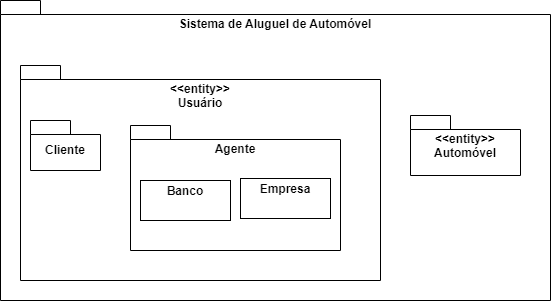

The diagram above was exported from draw.io. Its source (the exported page's mxGraphModel, read from the mxfile embedded in the PNG):
<mxGraphModel dx="926" dy="484" grid="1" gridSize="10" guides="1" tooltips="1" connect="1" arrows="1" fold="1" page="1" pageScale="1" pageWidth="2000" pageHeight="2000" math="0" shadow="0">
  <root>
    <mxCell id="0" />
    <mxCell id="1" parent="0" />
    <mxCell id="iRqtxsC92CXNyJk650mX-1" value="Sistema de Aluguel de Automóvel" style="shape=folder;fontStyle=1;spacingTop=10;tabWidth=40;tabHeight=14;tabPosition=left;html=1;whiteSpace=wrap;verticalAlign=top;" vertex="1" parent="1">
      <mxGeometry x="740" y="300" width="550" height="300" as="geometry" />
    </mxCell>
    <mxCell id="iRqtxsC92CXNyJk650mX-2" value="&lt;div&gt;&amp;lt;&amp;lt;entity&amp;gt;&amp;gt;&lt;/div&gt;Usuário" style="shape=folder;fontStyle=1;spacingTop=10;tabWidth=40;tabHeight=14;tabPosition=left;html=1;whiteSpace=wrap;verticalAlign=top;" vertex="1" parent="1">
      <mxGeometry x="760" y="365" width="360" height="215" as="geometry" />
    </mxCell>
    <mxCell id="iRqtxsC92CXNyJk650mX-4" value="&lt;div&gt;&amp;lt;&amp;lt;entity&amp;gt;&amp;gt;&lt;/div&gt;Automóvel" style="shape=folder;fontStyle=1;spacingTop=10;tabWidth=40;tabHeight=14;tabPosition=left;html=1;whiteSpace=wrap;verticalAlign=top;" vertex="1" parent="1">
      <mxGeometry x="1150" y="415" width="110" height="60" as="geometry" />
    </mxCell>
    <mxCell id="iRqtxsC92CXNyJk650mX-13" value="Cliente" style="shape=folder;fontStyle=1;spacingTop=10;tabWidth=40;tabHeight=14;tabPosition=left;html=1;whiteSpace=wrap;" vertex="1" parent="1">
      <mxGeometry x="770" y="420" width="70" height="50" as="geometry" />
    </mxCell>
    <mxCell id="iRqtxsC92CXNyJk650mX-14" value="Agente" style="shape=folder;fontStyle=1;spacingTop=10;tabWidth=40;tabHeight=14;tabPosition=left;html=1;whiteSpace=wrap;verticalAlign=top;" vertex="1" parent="1">
      <mxGeometry x="870" y="425" width="210" height="125" as="geometry" />
    </mxCell>
    <mxCell id="iRqtxsC92CXNyJk650mX-17" value="&lt;p style=&quot;margin:0px;margin-top:4px;text-align:center;&quot;&gt;&lt;b&gt;Banco&lt;/b&gt;&lt;/p&gt;" style="verticalAlign=top;align=left;overflow=fill;html=1;whiteSpace=wrap;" vertex="1" parent="1">
      <mxGeometry x="880" y="480" width="90" height="40" as="geometry" />
    </mxCell>
    <mxCell id="iRqtxsC92CXNyJk650mX-18" value="&lt;p style=&quot;margin:0px;margin-top:4px;text-align:center;&quot;&gt;&lt;b&gt;Empresa&lt;/b&gt;&lt;/p&gt;" style="verticalAlign=top;align=left;overflow=fill;html=1;whiteSpace=wrap;" vertex="1" parent="1">
      <mxGeometry x="980" y="478" width="90" height="40" as="geometry" />
    </mxCell>
  </root>
</mxGraphModel>